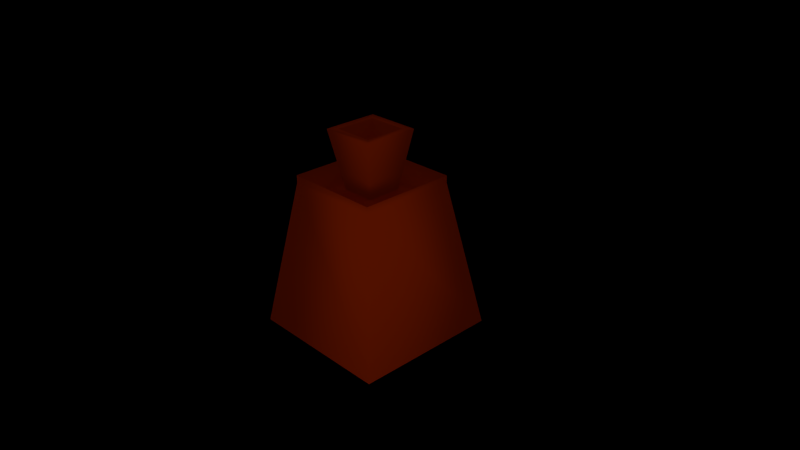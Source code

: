 # Source: TestLuaProcessmanager.blend  (saved by Blender 2.63.17; exported with 4.5.12 LTS)
import bpy
from mathutils import Matrix  # noqa: F401  (used for matrix-valued properties, if any)

bpy.ops.wm.read_factory_settings(use_empty=True)
scene = bpy.context.scene
scene.name = 'Scene'

# ---- collections
col_collection_1 = bpy.data.collections.new('Collection 1'); scene.collection.children.link(col_collection_1)

# ---- materials (node trees are filled in below, after node groups)
mat_material_001 = bpy.data.materials.new('Material.001')
mat_material_001.alpha_threshold = 0.0
mat_material_001.diffuse_color = (0.0, 0.0, 0.0, 1.0)
mat_material_001.roughness = 0.5
mat_material_001.line_color = (0.0, 0.0, 0.0, 1.0)
mat_material = bpy.data.materials.new('Material')
mat_material.alpha_threshold = 0.0
mat_material.diffuse_color = (0.8, 0.05503, 0.0, 1.0)
mat_material.roughness = 0.5
mat_material.line_color = (0.0, 0.0, 0.0, 1.0)

# ---- material node trees

# ---- world
world_world = bpy.data.worlds.new('World'); scene.world = world_world
world_world.color = (0.05088, 0.05088, 0.05088)
world_world.use_sun_shadow = False
world_world.sun_shadow_jitter_overblur = 0.0
world_world.cycles.sampling_method = 'MANUAL'
world_world.cycles.sample_map_resolution = 256

# ---- cameras
cam_camera = bpy.data.cameras.new('Camera')
cam_camera.clip_end = 100.0
cam_camera.lens = 35.0
cam_camera.sensor_width = 32.0
cam_camera.sensor_height = 18.0
cam_camera.ortho_scale = 7.314
cam_camera.dof.focus_distance = 0.0
cam_camera.dof.aperture_fstop = 128.0

# ---- lights
light_lamp = bpy.data.lights.new('Lamp', 'POINT')
light_lamp.transmission_factor = 0.0
light_lamp.cutoff_distance = 30.0
light_lamp.energy = 100.0
light_lamp.shadow_buffer_clip_start = 1.001
light_lamp.shadow_soft_size = 1.0
light_lamp.shadow_maximum_resolution = 0.006
light_lamp.use_absolute_resolution = True
light_lamp.cycles.use_multiple_importance_sampling = False

# ---- meshes
me_plane = bpy.data.meshes.new('Plane')
me_plane.from_pydata([(1.0, -1.0, 0.0), (-1.0, -1.0, 0.0), (1.0, 1.0, 0.0), (-1.0, 1.0, 0.0)], [], [(2, 3, 1, 0)])
me_plane.materials.append(mat_material_001)
me_plane.use_remesh_preserve_volume = False
me_plane.use_remesh_preserve_attributes = False
me_plane.use_mirror_vertex_groups = False
me_plane.update()
me_cube = bpy.data.meshes.new('Cube')
me_cube.from_pydata([(1.0, 1.0, -1.0), (1.0, -1.0, -1.0), (-1.0, -1.0, -1.0), (-1.0, 1.0, -1.0), (0.6537, 0.6537, 1.0), (0.6537, -0.6537, 1.0), (-0.6537, -0.6537, 1.0), (-0.6537, 0.6537, 1.0), (0.6537, 0.6537, 1.1), (0.6537, -0.6537, 1.1), (-0.6537, -0.6537, 1.1), (-0.6537, 0.6537, 1.1), (0.3896, 0.3896, 0.9139), (0.3896, -0.3896, 0.9139), (-0.3896, -0.3896, 0.9139), (-0.3896, 0.3896, 0.9139), (0.2304, 0.2304, 0.9139), (0.2304, -0.2304, 0.9139), (-0.2304, -0.2304, 0.9139), (-0.2304, 0.2304, 0.9139), (0.371, 0.371, 1.707), (0.371, -0.371, 1.707), (-0.371, -0.371, 1.707), (-0.371, 0.371, 1.707), (0.2697, 0.2697, 1.707), (0.2697, -0.2697, 1.707), (-0.2697, -0.2697, 1.707), (-0.2697, 0.2697, 1.707), (0.1873, 0.1873, 1.52), (0.1873, -0.1873, 1.52), (-0.1873, -0.1873, 1.52), (-0.1873, 0.1873, 1.52)], [], [(0, 1, 2, 3), (9, 10, 6, 5), (0, 4, 5, 1), (1, 5, 6, 2), (2, 6, 7, 3), (4, 0, 3, 7), (13, 14, 10, 9), (10, 11, 7, 6), (8, 9, 5, 4), (4, 7, 11, 8), (12, 15, 19, 16), (14, 15, 11, 10), (12, 13, 9, 8), (8, 11, 15, 12), (20, 21, 17, 16), (17, 18, 14, 13), (18, 19, 15, 14), (16, 17, 13, 12), (25, 26, 22, 21), (16, 19, 23, 20), (21, 22, 18, 17), (22, 23, 19, 18), (24, 27, 31, 28), (26, 27, 23, 22), (24, 25, 21, 20), (20, 23, 27, 24), (28, 31, 30, 29), (29, 30, 26, 25), (30, 31, 27, 26), (28, 29, 25, 24)])
me_cube.polygons.foreach_set('use_smooth', [True] * 30)
me_cube.materials.append(mat_material)
me_cube.use_remesh_preserve_volume = False
me_cube.use_remesh_preserve_attributes = False
me_cube.use_mirror_vertex_groups = False
me_cube.update()

# ---- objects
ob_plane = bpy.data.objects.new('Plane', me_plane)
ob_cube = bpy.data.objects.new('Cube', me_cube)
ob_lamp = bpy.data.objects.new('Lamp', light_lamp)
ob_camera = bpy.data.objects.new('Camera', cam_camera)

# ---- transforms, parenting, visibility, modifiers, constraints
ob_plane.location = (-3.029, 3.029, -2.363)
ob_plane.rotation_euler = (1.571, -0.0, 0.7854)
ob_plane.scale = (9.22, 5.225, 5.225)
ob_plane.lineart.crease_threshold = 0.0
ob_cube.location = (0.0, 0.0, 0.0)
ob_cube.lock_rotations_4d = False
ob_cube.empty_display_type = 'ARROWS'
ob_cube.lineart.crease_threshold = 0.0
ob_lamp.location = (5.382, -5.032, 1.33)
ob_lamp.rotation_euler = (0.6503, 0.05522, 1.866)
ob_lamp.lock_rotations_4d = False
ob_lamp.empty_display_type = 'ARROWS'
ob_lamp.color = (0.0, 0.0, 0.0, 0.0)
ob_lamp.lineart.crease_threshold = 0.0
ob_camera.location = (7.481, -6.508, 5.344)
ob_camera.rotation_euler = (1.109, 0.01082, 0.8149)
ob_camera.lock_rotations_4d = False
ob_camera.empty_display_type = 'ARROWS'
ob_camera.color = (0.0, 0.0, 0.0, 0.0)
ob_camera.display_type = 'WIRE'
ob_camera.lineart.crease_threshold = 0.0

# ---- collection membership
col_collection_1.objects.link(ob_plane)
col_collection_1.objects.link(ob_cube)
col_collection_1.objects.link(ob_lamp)
col_collection_1.objects.link(ob_camera)

# ---- scene / render settings (as saved in the file)
scene.camera = ob_camera
scene.frame_start = 1; scene.frame_end = 250; scene.frame_set(1)
scene.render.engine = 'BLENDER_EEVEE_NEXT'
scene.render.image_settings.color_mode = 'RGB'
scene.render.image_settings.compression = 90
scene.render.resolution_percentage = 50
scene.render.dither_intensity = 0.0
scene.render.bake_margin = 2
scene.render.bake_bias = 0.0
scene.cycles.use_denoising = False
scene.cycles.samples = 10
scene.cycles.sampling_pattern = 'TABULATED_SOBOL'
scene.cycles.light_sampling_threshold = 0.0
scene.cycles.use_adaptive_sampling = False
scene.cycles.use_light_tree = False
scene.cycles.blur_glossy = 0.0
scene.cycles.volume_bounces = 1
scene.cycles.pixel_filter_type = 'GAUSSIAN'
scene.cycles.sample_clamp_indirect = 0.0
scene.view_settings.view_transform = 'Standard'
bpy.context.view_layer.update()
